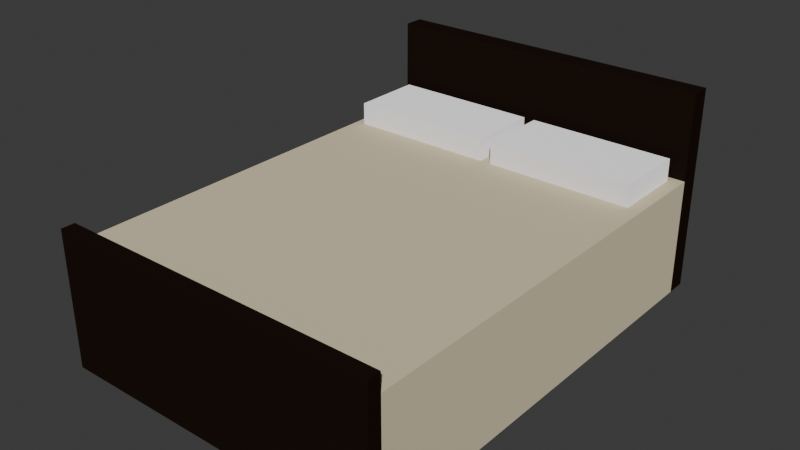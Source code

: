# Source: Camita.blend  (saved by Blender 5.1.30; exported with 4.5.12 LTS)
import bpy
from mathutils import Matrix  # noqa: F401  (used for matrix-valued properties, if any)

bpy.ops.wm.read_factory_settings(use_empty=True)
scene = bpy.context.scene
scene.name = 'Scene'

# ---- collections
col_collection = bpy.data.collections.new('Collection'); scene.collection.children.link(col_collection)

# ---- materials (node trees are filled in below, after node groups)
mat_wall = bpy.data.materials.new('wall')
mat_wall.alpha_threshold = 0.0
mat_wall.use_backface_culling_lightprobe_volume = False
mat_wall.roughness = 0.5
mat_table = bpy.data.materials.new('table')
mat_table.alpha_threshold = 0.0
mat_table.use_backface_culling_lightprobe_volume = False
mat_table.roughness = 0.5
mat_material_003 = bpy.data.materials.new('Material.003')
mat_material_003.alpha_threshold = 0.0
mat_material_003.use_backface_culling_lightprobe_volume = False
mat_material_003.roughness = 0.5

# ---- material node trees
mat_wall.use_nodes = True; mat_wall.node_tree.nodes.clear()
_N = mat_wall.node_tree.nodes; _L = mat_wall.node_tree.links
n0 = _N.new('ShaderNodeOutputMaterial'); n0.name = 'Material Output'; n0.location = (52, 345)
n1 = _N.new('ShaderNodeBsdfDiffuse'); n1.name = 'Diffuse BSDF'; n1.location = (-198, 359)
n1.inputs[0].default_value = (0.7357, 0.6433, 0.4504, 1.0)
_L.new(n1.outputs[0], n0.inputs[0])
n0.is_active_output = True
mat_table.use_nodes = True; mat_table.node_tree.nodes.clear()
_N = mat_table.node_tree.nodes; _L = mat_table.node_tree.links
n0 = _N.new('ShaderNodeOutputMaterial'); n0.name = 'Material Output'; n0.location = (300, 300)
n1 = _N.new('ShaderNodeBsdfDiffuse'); n1.name = 'Diffuse BSDF'; n1.location = (10, 300)
n1.inputs[0].default_value = (0.01466, 0.00822, 0.005374, 1.0)
_L.new(n1.outputs[0], n0.inputs[0])
n0.is_active_output = True
mat_material_003.use_nodes = True; mat_material_003.node_tree.nodes.clear()
_N = mat_material_003.node_tree.nodes; _L = mat_material_003.node_tree.links
n0 = _N.new('ShaderNodeOutputMaterial'); n0.name = 'Material Output'; n0.location = (300, 300)
n1 = _N.new('ShaderNodeBsdfDiffuse'); n1.name = 'Diffuse BSDF'; n1.location = (10, 300)
n1.inputs[0].default_value = (0.9114, 0.884, 0.884, 1.0)
n1.inputs[1].default_value = 0.5855
_L.new(n1.outputs[0], n0.inputs[0])
n0.is_active_output = True

# ---- world
world_world = bpy.data.worlds.new('World'); scene.world = world_world
world_world.use_nodes = True; world_world.node_tree.nodes.clear()
_N = world_world.node_tree.nodes; _L = world_world.node_tree.links
n0 = _N.new('ShaderNodeOutputWorld'); n0.name = 'World Output'; n0.location = (200, 100)
n1 = _N.new('ShaderNodeBackground'); n1.name = 'Background'; n1.location = (-200, 100)
n1.inputs[0].default_value = (0.05088, 0.05088, 0.05088, 1.0)
_L.new(n1.outputs[0], n0.inputs[0])
n0.is_active_output = True
world_world.color = (0.05088, 0.05088, 0.05088)
world_world.sun_shadow_jitter_overblur = 0.0

# ---- meshes
me_cube_012 = bpy.data.meshes.new('Cube.012')
me_cube_012.from_pydata([(-1.0, -1.0, -1.0), (-1.0, -1.0, -0.2898), (-1.0, 1.0, -1.0), (-1.0, 1.0, -0.2898), (1.0, -1.0, -1.0), (1.0, -1.0, -0.2898), (1.0, 1.0, -1.0), (1.0, 1.0, -0.2898), (-1.0, 1.094, -0.2898), (-1.0, 1.094, -1.0), (1.0, 1.094, -1.0), (1.0, 1.094, -0.2898), (-1.0, 1.0, 0.2295), (1.0, 1.0, 0.2295), (-1.0, 1.094, 0.2295), (1.0, 1.094, 0.2295), (-1.0, -1.0, -0.1831), (1.0, -1.0, -0.1831), (-1.0, 0.6194, -0.2898), (-1.0, 0.9599, -0.2898), (-0.9433, 1.0, -0.2898), (-0.0457, 1.0, -0.2898), (0.02255, 1.0, -0.2898), (0.9202, 1.0, -0.2898), (1.0, 0.9599, -0.2898), (1.0, 0.6194, -0.2898), (-1.0, -1.063, -0.1831), (1.0, -1.063, -0.1831), (0.02255, 0.6194, -0.1542), (0.02255, 0.9599, -0.1542), (0.9202, 0.6194, -0.1542), (0.9202, 0.9599, -0.1542), (0.9202, 0.9599, -0.2898), (0.9202, 0.6194, -0.2898), (1.0, -1.063, -1.0), (1.0, -1.063, -0.2898), (0.02255, 0.9599, -0.2898), (0.02255, 0.6194, -0.2898), (-1.0, -1.063, -0.2898), (-1.0, -1.063, -1.0), (-0.0457, 0.9599, -0.2898), (-0.0457, 0.6194, -0.2898), (-0.9433, 0.6194, -0.1542), (-0.9433, 0.9599, -0.1542), (-0.9433, 0.9599, -0.2898), (-0.9433, 0.6194, -0.2898), (-0.0457, 0.6194, -0.1542), (-0.0457, 0.9599, -0.1542)], [], [(0, 1, 18, 19, 3, 2), (7, 6, 10, 11), (6, 7, 24, 25, 5, 4), (0, 4, 34, 39), (2, 6, 4, 0), (32, 36, 29, 31), (9, 8, 11, 10), (2, 3, 8, 9), (6, 2, 9, 10), (8, 3, 12, 14), (12, 13, 15, 14), (11, 8, 14, 15), (3, 20, 21, 22, 23, 7, 13, 12), (7, 11, 15, 13), (4, 5, 35, 34), (35, 5, 17, 27), (44, 45, 42, 43), (45, 41, 46, 42), (7, 23, 32, 24), (24, 32, 33, 25), (40, 44, 43, 47), (1, 38, 26, 16), (23, 22, 36, 32), (36, 37, 28, 29), (41, 40, 47, 46), (17, 16, 26, 27), (22, 21, 40, 36), (36, 40, 41, 37), (47, 43, 42, 46), (1, 0, 39, 38), (21, 20, 44, 40), (33, 32, 31, 30), (5, 25, 33, 37, 41, 45, 18, 1), (34, 35, 38, 39), (20, 3, 19, 44), (44, 19, 18, 45), (31, 29, 28, 30), (37, 33, 30, 28), (5, 1, 16, 17), (38, 35, 27, 26)])
me_cube_012.polygons.foreach_set('material_index', [0, 1, 0, 1, 1, 2, 1, 1, 1, 1, 1, 1, 1, 1, 1, 1, 2, 2, 0, 0, 2, 1, 0, 2, 2, 1, 0, 0, 2, 1, 0, 2, 0, 1, 0, 0, 2, 2, 1, 1])
me_cube_012.materials.append(mat_wall)
me_cube_012.materials.append(mat_table)
me_cube_012.materials.append(mat_material_003)
me_cube_012.use_remesh_preserve_volume = False
me_cube_012.use_remesh_preserve_attributes = False
me_cube_012.use_mirror_vertex_groups = False
me_cube_012.update()

# ---- objects
ob_cube_012 = bpy.data.objects.new('Cube.012', me_cube_012)

# ---- transforms, parenting, visibility, modifiers, constraints
ob_cube_012.location = (6.824, 23.69, 2.628)
ob_cube_012.scale = (2.625, 3.405, 2.625)
ob_cube_012.lineart.crease_threshold = 0.0

# ---- collection membership
col_collection.objects.link(ob_cube_012)

# ---- scene / render settings (as saved in the file)
scene.frame_start = 1; scene.frame_end = 250; scene.frame_set(1)
scene.render.engine = 'BLENDER_EEVEE_NEXT'
scene.render.bake_bias = 0.0
scene.render.bake_samples = 0
scene.cycles.sampling_pattern = 'TABULATED_SOBOL'
scene.eevee.use_volume_custom_range = False
bpy.context.view_layer.update()

# ---- added for rendering (the .blend has no active camera and no usable light): camera, sun
cam_auto = bpy.data.cameras.new('AutoCamera')
cam_auto.lens = 50.0
cam_auto.sensor_width = 36.0
cam_auto.clip_end = 1000.0
ob_auto_camera = bpy.data.objects.new('AutoCamera', cam_auto)
scene.collection.objects.link(ob_auto_camera)
ob_auto_camera.location = (15.694, 13.0997, 8.71211)
ob_auto_camera.rotation_euler = (1.09748, -7.21219e-08, 0.694738)
scene.camera = ob_auto_camera
light_auto_sun = bpy.data.lights.new('AutoSun', 'SUN')
light_auto_sun.energy = 3.0
light_auto_sun.angle = 0.0523599
ob_auto_sun = bpy.data.objects.new('AutoSun', light_auto_sun)
scene.collection.objects.link(ob_auto_sun)
ob_auto_sun.rotation_euler = (0.872665, 0.174533, 0.523599)
bpy.context.view_layer.update()
